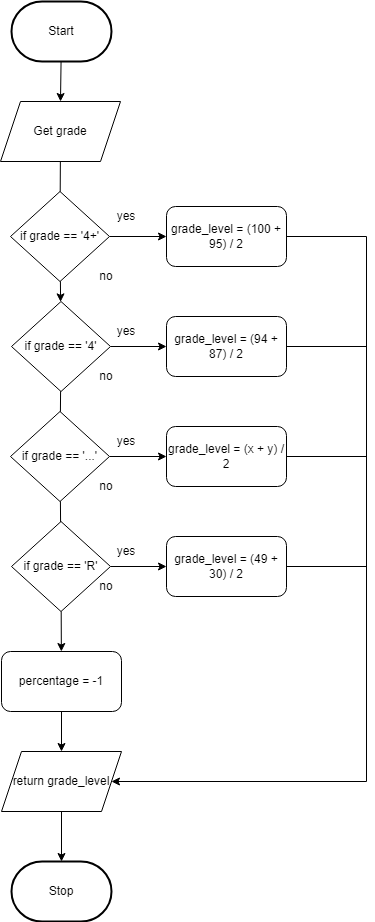

The diagram above was exported from draw.io. Its source (the exported page's mxGraphModel, read from the mxfile embedded in the PNG):
<mxGraphModel dx="1074" dy="1918" grid="1" gridSize="10" guides="1" tooltips="1" connect="1" arrows="1" fold="1" page="1" pageScale="1" pageWidth="827" pageHeight="1169" math="0" shadow="0">
  <root>
    <mxCell id="0" />
    <mxCell id="1" parent="0" />
    <mxCell id="276" style="edgeStyle=none;rounded=0;html=1;entryX=0.5;entryY=0;entryDx=0;entryDy=0;endArrow=classic;endFill=1;" parent="1" source="3" target="233" edge="1">
      <mxGeometry relative="1" as="geometry" />
    </mxCell>
    <mxCell id="3" value="Start" style="strokeWidth=2;html=1;shape=mxgraph.flowchart.terminator;whiteSpace=wrap;" parent="1" vertex="1">
      <mxGeometry x="375" y="-1110" width="100" height="60" as="geometry" />
    </mxCell>
    <mxCell id="10" value="Stop" style="strokeWidth=2;html=1;shape=mxgraph.flowchart.terminator;whiteSpace=wrap;rounded=1;" parent="1" vertex="1">
      <mxGeometry x="375" y="-250" width="100" height="60" as="geometry" />
    </mxCell>
    <mxCell id="211" value="" style="edgeStyle=none;html=1;startArrow=none;" parent="1" source="212" target="10" edge="1">
      <mxGeometry relative="1" as="geometry" />
    </mxCell>
    <mxCell id="212" value="&lt;font style=&quot;font-size: 12px&quot;&gt;return grade_level&lt;/font&gt;" style="shape=parallelogram;perimeter=parallelogramPerimeter;whiteSpace=wrap;html=1;fixedSize=1;fontSize=8;" parent="1" vertex="1">
      <mxGeometry x="365" y="-360" width="120" height="60" as="geometry" />
    </mxCell>
    <mxCell id="233" value="Get grade" style="shape=parallelogram;perimeter=parallelogramPerimeter;whiteSpace=wrap;html=1;fixedSize=1;" parent="1" vertex="1">
      <mxGeometry x="364" y="-1010" width="120" height="60" as="geometry" />
    </mxCell>
    <mxCell id="250" value="" style="edgeStyle=none;html=1;" parent="1" source="246" target="248" edge="1">
      <mxGeometry relative="1" as="geometry" />
    </mxCell>
    <mxCell id="259" value="" style="edgeStyle=none;html=1;" parent="1" source="246" target="255" edge="1">
      <mxGeometry relative="1" as="geometry" />
    </mxCell>
    <mxCell id="246" value="if grade == '4+'" style="rhombus;whiteSpace=wrap;html=1;" parent="1" vertex="1">
      <mxGeometry x="374" y="-920" width="99" height="90" as="geometry" />
    </mxCell>
    <mxCell id="247" value="" style="edgeStyle=none;html=1;endArrow=none;" parent="1" source="233" target="246" edge="1">
      <mxGeometry relative="1" as="geometry">
        <mxPoint x="423.31818181818176" y="-950" as="sourcePoint" />
        <mxPoint x="414.68181818181824" y="-570" as="targetPoint" />
      </mxGeometry>
    </mxCell>
    <mxCell id="261" value="" style="edgeStyle=none;html=1;" parent="1" source="248" target="260" edge="1">
      <mxGeometry relative="1" as="geometry" />
    </mxCell>
    <mxCell id="273" value="" style="edgeStyle=none;rounded=0;html=1;endArrow=none;endFill=0;" parent="1" source="248" target="252" edge="1">
      <mxGeometry relative="1" as="geometry" />
    </mxCell>
    <mxCell id="248" value="if grade == '4'" style="rhombus;whiteSpace=wrap;html=1;" parent="1" vertex="1">
      <mxGeometry x="375" y="-810" width="99" height="90" as="geometry" />
    </mxCell>
    <mxCell id="263" value="" style="edgeStyle=none;html=1;" parent="1" source="249" target="262" edge="1">
      <mxGeometry relative="1" as="geometry" />
    </mxCell>
    <mxCell id="292" value="" style="edgeStyle=none;html=1;" edge="1" parent="1" source="249" target="291">
      <mxGeometry relative="1" as="geometry" />
    </mxCell>
    <mxCell id="249" value="if grade == 'R'" style="rhombus;whiteSpace=wrap;html=1;" parent="1" vertex="1">
      <mxGeometry x="375" y="-590" width="99" height="90" as="geometry" />
    </mxCell>
    <mxCell id="274" value="" style="edgeStyle=none;rounded=0;html=1;endArrow=none;endFill=0;" parent="1" source="252" target="249" edge="1">
      <mxGeometry relative="1" as="geometry" />
    </mxCell>
    <mxCell id="289" style="edgeStyle=none;html=1;entryX=0;entryY=0.5;entryDx=0;entryDy=0;" edge="1" parent="1" source="252" target="264">
      <mxGeometry relative="1" as="geometry" />
    </mxCell>
    <mxCell id="252" value="if grade == '...'" style="rhombus;whiteSpace=wrap;html=1;" parent="1" vertex="1">
      <mxGeometry x="374" y="-700" width="99" height="90" as="geometry" />
    </mxCell>
    <mxCell id="255" value="grade_level = (100 + 95) / 2" style="rounded=1;whiteSpace=wrap;html=1;" parent="1" vertex="1">
      <mxGeometry x="530" y="-905" width="120" height="60" as="geometry" />
    </mxCell>
    <mxCell id="272" style="edgeStyle=none;rounded=0;html=1;endArrow=none;endFill=0;" parent="1" source="260" edge="1">
      <mxGeometry relative="1" as="geometry">
        <mxPoint x="730" y="-765" as="targetPoint" />
      </mxGeometry>
    </mxCell>
    <mxCell id="260" value="grade_level = (94 + 87) / 2" style="rounded=1;whiteSpace=wrap;html=1;" parent="1" vertex="1">
      <mxGeometry x="530" y="-795" width="120" height="60" as="geometry" />
    </mxCell>
    <mxCell id="271" style="edgeStyle=none;rounded=0;html=1;endArrow=none;endFill=0;" parent="1" source="262" edge="1">
      <mxGeometry relative="1" as="geometry">
        <mxPoint x="730" y="-545" as="targetPoint" />
      </mxGeometry>
    </mxCell>
    <mxCell id="262" value="grade_level = (49 + 30) / 2" style="rounded=1;whiteSpace=wrap;html=1;" parent="1" vertex="1">
      <mxGeometry x="530" y="-575" width="120" height="60" as="geometry" />
    </mxCell>
    <mxCell id="266" style="edgeStyle=none;html=1;entryX=1;entryY=0.5;entryDx=0;entryDy=0;rounded=0;exitX=1;exitY=0.5;exitDx=0;exitDy=0;" parent="1" source="255" target="212" edge="1">
      <mxGeometry relative="1" as="geometry">
        <mxPoint x="740" y="-770" as="sourcePoint" />
        <Array as="points">
          <mxPoint x="730" y="-875" />
          <mxPoint x="730" y="-330" />
        </Array>
      </mxGeometry>
    </mxCell>
    <mxCell id="270" style="edgeStyle=none;rounded=0;html=1;endArrow=none;endFill=0;" parent="1" source="264" edge="1">
      <mxGeometry relative="1" as="geometry">
        <mxPoint x="730" y="-655" as="targetPoint" />
      </mxGeometry>
    </mxCell>
    <mxCell id="264" value="grade_level = (x + y) / 2" style="rounded=1;whiteSpace=wrap;html=1;" parent="1" vertex="1">
      <mxGeometry x="530" y="-685" width="120" height="60" as="geometry" />
    </mxCell>
    <mxCell id="277" value="no" style="text;html=1;strokeColor=none;fillColor=none;align=center;verticalAlign=middle;whiteSpace=wrap;rounded=0;" vertex="1" parent="1">
      <mxGeometry x="440" y="-850" width="60" height="30" as="geometry" />
    </mxCell>
    <mxCell id="279" value="no" style="text;html=1;strokeColor=none;fillColor=none;align=center;verticalAlign=middle;whiteSpace=wrap;rounded=0;" vertex="1" parent="1">
      <mxGeometry x="440" y="-750" width="60" height="30" as="geometry" />
    </mxCell>
    <mxCell id="281" value="no" style="text;html=1;strokeColor=none;fillColor=none;align=center;verticalAlign=middle;whiteSpace=wrap;rounded=0;" vertex="1" parent="1">
      <mxGeometry x="440" y="-640" width="60" height="30" as="geometry" />
    </mxCell>
    <mxCell id="282" value="no" style="text;html=1;strokeColor=none;fillColor=none;align=center;verticalAlign=middle;whiteSpace=wrap;rounded=0;" vertex="1" parent="1">
      <mxGeometry x="440" y="-540" width="60" height="30" as="geometry" />
    </mxCell>
    <mxCell id="283" value="yes" style="text;html=1;strokeColor=none;fillColor=none;align=center;verticalAlign=middle;whiteSpace=wrap;rounded=0;" vertex="1" parent="1">
      <mxGeometry x="460" y="-910" width="60" height="30" as="geometry" />
    </mxCell>
    <mxCell id="284" value="yes" style="text;html=1;strokeColor=none;fillColor=none;align=center;verticalAlign=middle;whiteSpace=wrap;rounded=0;" vertex="1" parent="1">
      <mxGeometry x="460" y="-795" width="60" height="30" as="geometry" />
    </mxCell>
    <mxCell id="287" value="yes" style="text;html=1;strokeColor=none;fillColor=none;align=center;verticalAlign=middle;whiteSpace=wrap;rounded=0;" vertex="1" parent="1">
      <mxGeometry x="460" y="-575" width="60" height="30" as="geometry" />
    </mxCell>
    <mxCell id="290" value="yes" style="text;html=1;strokeColor=none;fillColor=none;align=center;verticalAlign=middle;whiteSpace=wrap;rounded=0;" vertex="1" parent="1">
      <mxGeometry x="460" y="-685" width="60" height="30" as="geometry" />
    </mxCell>
    <mxCell id="293" value="" style="edgeStyle=none;html=1;" edge="1" parent="1" source="291" target="212">
      <mxGeometry relative="1" as="geometry" />
    </mxCell>
    <mxCell id="291" value="percentage = -1" style="rounded=1;whiteSpace=wrap;html=1;" vertex="1" parent="1">
      <mxGeometry x="365" y="-460" width="120" height="60" as="geometry" />
    </mxCell>
  </root>
</mxGraphModel>